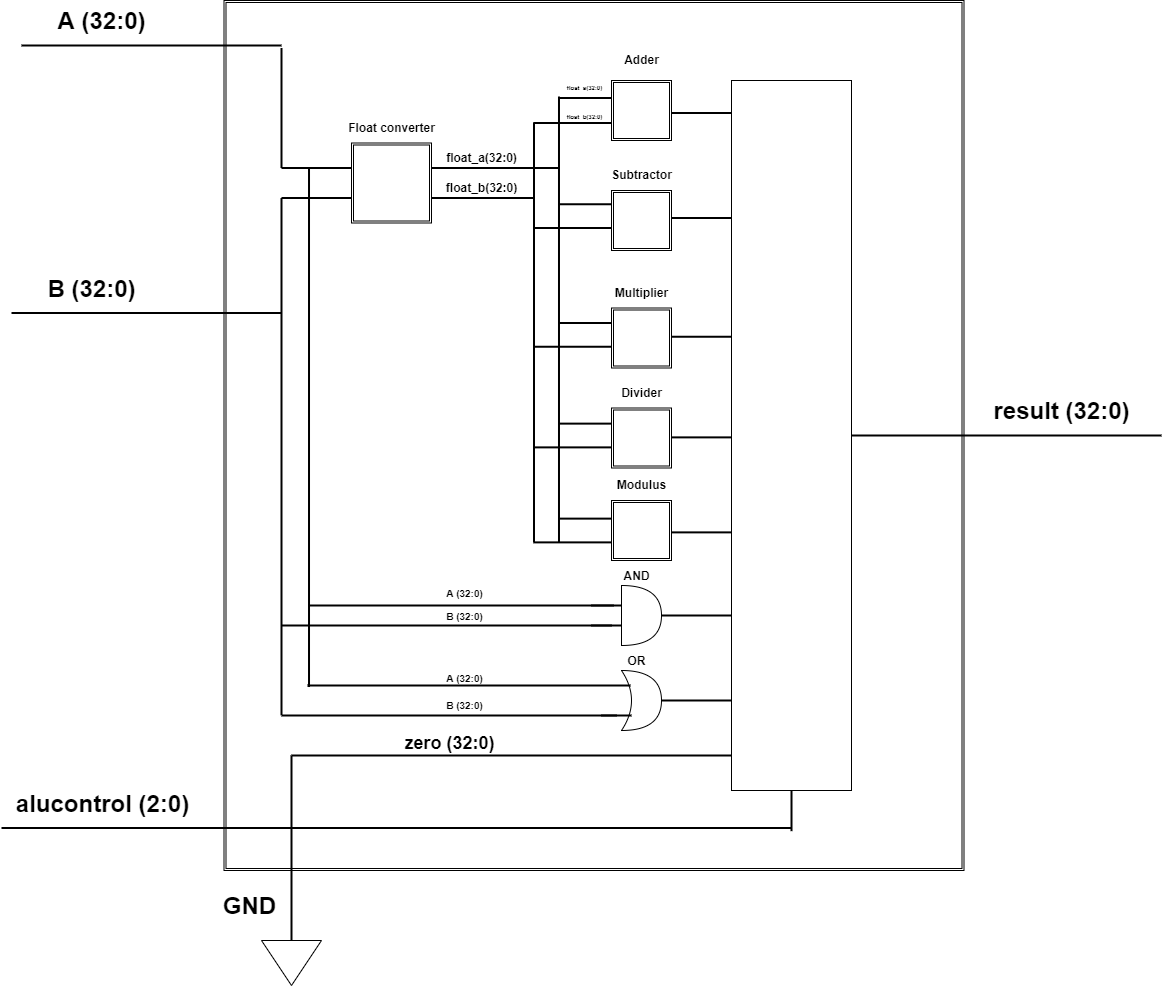

The diagram above was exported from draw.io. Its source (the exported page's mxGraphModel, read from the mxfile embedded in the PNG):
<mxGraphModel dx="2031" dy="1089" grid="1" gridSize="10" guides="1" tooltips="1" connect="1" arrows="1" fold="1" page="1" pageScale="1" pageWidth="850" pageHeight="1100" background="#ffffff" math="0" shadow="0">
  <root>
    <mxCell id="0" />
    <mxCell id="1" parent="0" />
    <mxCell id="M37Ea24Q0ZiQS8y7wtIs-2" value="" style="shape=ext;double=1;rounded=0;whiteSpace=wrap;html=1;" vertex="1" parent="1">
      <mxGeometry x="272.5" y="270" width="740" height="870" as="geometry" />
    </mxCell>
    <mxCell id="M37Ea24Q0ZiQS8y7wtIs-3" value="" style="line;strokeWidth=2;html=1;" vertex="1" parent="1">
      <mxGeometry x="70" y="310" width="260" height="10" as="geometry" />
    </mxCell>
    <mxCell id="M37Ea24Q0ZiQS8y7wtIs-4" value="" style="line;strokeWidth=2;html=1;" vertex="1" parent="1">
      <mxGeometry x="60" y="577.5" width="270" height="10" as="geometry" />
    </mxCell>
    <mxCell id="M37Ea24Q0ZiQS8y7wtIs-5" value="" style="line;strokeWidth=2;html=1;" vertex="1" parent="1">
      <mxGeometry x="50" y="1092.5" width="790" height="10" as="geometry" />
    </mxCell>
    <mxCell id="M37Ea24Q0ZiQS8y7wtIs-6" value="A (32:0)" style="text;strokeColor=none;fillColor=none;html=1;fontSize=24;fontStyle=1;verticalAlign=middle;align=center;" vertex="1" parent="1">
      <mxGeometry x="100" y="270" width="100" height="40" as="geometry" />
    </mxCell>
    <mxCell id="M37Ea24Q0ZiQS8y7wtIs-7" value="B (32:0)" style="text;strokeColor=none;fillColor=none;html=1;fontSize=24;fontStyle=1;verticalAlign=middle;align=center;" vertex="1" parent="1">
      <mxGeometry x="90" y="537.5" width="100" height="40" as="geometry" />
    </mxCell>
    <mxCell id="M37Ea24Q0ZiQS8y7wtIs-8" value="alucontrol (2:0)" style="text;strokeColor=none;fillColor=none;html=1;fontSize=24;fontStyle=1;verticalAlign=middle;align=center;" vertex="1" parent="1">
      <mxGeometry x="101.25" y="1052.5" width="100" height="40" as="geometry" />
    </mxCell>
    <mxCell id="M37Ea24Q0ZiQS8y7wtIs-9" value="" style="line;strokeWidth=2;html=1;" vertex="1" parent="1">
      <mxGeometry x="900" y="700" width="310" height="10" as="geometry" />
    </mxCell>
    <mxCell id="M37Ea24Q0ZiQS8y7wtIs-10" value="result (32:0)" style="text;strokeColor=none;fillColor=none;html=1;fontSize=24;fontStyle=1;verticalAlign=middle;align=center;" vertex="1" parent="1">
      <mxGeometry x="1060" y="660" width="100" height="40" as="geometry" />
    </mxCell>
    <mxCell id="M37Ea24Q0ZiQS8y7wtIs-16" value="&lt;font style=&quot;font-size: 18px&quot;&gt;zero (32:0)&lt;/font&gt;" style="text;strokeColor=none;fillColor=none;html=1;fontSize=24;fontStyle=1;verticalAlign=middle;align=center;" vertex="1" parent="1">
      <mxGeometry x="447.5" y="990" width="100" height="40" as="geometry" />
    </mxCell>
    <mxCell id="M37Ea24Q0ZiQS8y7wtIs-17" value="GND" style="text;strokeColor=none;fillColor=none;html=1;fontSize=24;fontStyle=1;verticalAlign=middle;align=center;" vertex="1" parent="1">
      <mxGeometry x="272.5" y="1160" width="50" height="30" as="geometry" />
    </mxCell>
    <mxCell id="M37Ea24Q0ZiQS8y7wtIs-18" value="" style="shape=ext;double=1;whiteSpace=wrap;html=1;aspect=fixed;" vertex="1" parent="1">
      <mxGeometry x="400" y="412.5" width="80" height="80" as="geometry" />
    </mxCell>
    <mxCell id="M37Ea24Q0ZiQS8y7wtIs-19" value="&lt;font style=&quot;font-size: 12px&quot;&gt;Float converter&lt;/font&gt;" style="text;strokeColor=none;fillColor=none;html=1;fontSize=24;fontStyle=1;verticalAlign=middle;align=center;" vertex="1" parent="1">
      <mxGeometry x="390" y="372.5" width="100" height="40" as="geometry" />
    </mxCell>
    <mxCell id="M37Ea24Q0ZiQS8y7wtIs-20" value="" style="shape=ext;double=1;whiteSpace=wrap;html=1;aspect=fixed;" vertex="1" parent="1">
      <mxGeometry x="660" y="350" width="60" height="60" as="geometry" />
    </mxCell>
    <mxCell id="M37Ea24Q0ZiQS8y7wtIs-21" value="&lt;font style=&quot;font-size: 12px&quot;&gt;Adder&lt;/font&gt;" style="text;strokeColor=none;fillColor=none;html=1;fontSize=24;fontStyle=1;verticalAlign=middle;align=center;" vertex="1" parent="1">
      <mxGeometry x="650" y="310" width="80" height="30" as="geometry" />
    </mxCell>
    <mxCell id="M37Ea24Q0ZiQS8y7wtIs-22" value="" style="shape=ext;double=1;whiteSpace=wrap;html=1;aspect=fixed;" vertex="1" parent="1">
      <mxGeometry x="660" y="460" width="60" height="60" as="geometry" />
    </mxCell>
    <mxCell id="M37Ea24Q0ZiQS8y7wtIs-23" value="&lt;font style=&quot;font-size: 12px&quot;&gt;Subtractor&lt;/font&gt;" style="text;strokeColor=none;fillColor=none;html=1;fontSize=24;fontStyle=1;verticalAlign=middle;align=center;" vertex="1" parent="1">
      <mxGeometry x="640" y="420" width="100" height="40" as="geometry" />
    </mxCell>
    <mxCell id="M37Ea24Q0ZiQS8y7wtIs-24" value="" style="shape=ext;double=1;whiteSpace=wrap;html=1;aspect=fixed;" vertex="1" parent="1">
      <mxGeometry x="660" y="577.5" width="60" height="60" as="geometry" />
    </mxCell>
    <mxCell id="M37Ea24Q0ZiQS8y7wtIs-25" value="&lt;font style=&quot;font-size: 12px&quot;&gt;Multiplier&lt;/font&gt;" style="text;strokeColor=none;fillColor=none;html=1;fontSize=24;fontStyle=1;verticalAlign=middle;align=center;" vertex="1" parent="1">
      <mxGeometry x="640" y="537.5" width="100" height="40" as="geometry" />
    </mxCell>
    <mxCell id="M37Ea24Q0ZiQS8y7wtIs-26" value="" style="line;strokeWidth=2;html=1;" vertex="1" parent="1">
      <mxGeometry x="330" y="432.5" width="70" height="10" as="geometry" />
    </mxCell>
    <mxCell id="M37Ea24Q0ZiQS8y7wtIs-27" value="" style="line;strokeWidth=2;html=1;" vertex="1" parent="1">
      <mxGeometry x="330" y="462.5" width="70" height="10" as="geometry" />
    </mxCell>
    <mxCell id="M37Ea24Q0ZiQS8y7wtIs-28" value="" style="line;strokeWidth=2;html=1;rotation=90;" vertex="1" parent="1">
      <mxGeometry x="270" y="372.5" width="120" height="10" as="geometry" />
    </mxCell>
    <mxCell id="M37Ea24Q0ZiQS8y7wtIs-30" value="" style="line;strokeWidth=2;html=1;rotation=90;" vertex="1" parent="1">
      <mxGeometry x="272.5" y="520" width="115" height="10" as="geometry" />
    </mxCell>
    <mxCell id="M37Ea24Q0ZiQS8y7wtIs-31" value="" style="line;strokeWidth=2;html=1;" vertex="1" parent="1">
      <mxGeometry x="480" y="432.5" width="128" height="10" as="geometry" />
    </mxCell>
    <mxCell id="M37Ea24Q0ZiQS8y7wtIs-32" value="" style="line;strokeWidth=2;html=1;" vertex="1" parent="1">
      <mxGeometry x="480" y="462.5" width="102" height="10" as="geometry" />
    </mxCell>
    <mxCell id="M37Ea24Q0ZiQS8y7wtIs-33" value="&lt;font style=&quot;font-size: 12px&quot;&gt;float_a(32:0)&lt;/font&gt;" style="text;strokeColor=none;fillColor=none;html=1;fontSize=24;fontStyle=1;verticalAlign=middle;align=center;" vertex="1" parent="1">
      <mxGeometry x="480" y="402.5" width="100" height="40" as="geometry" />
    </mxCell>
    <mxCell id="M37Ea24Q0ZiQS8y7wtIs-34" value="&lt;font style=&quot;font-size: 12px&quot;&gt;float_b(32:0)&lt;/font&gt;" style="text;strokeColor=none;fillColor=none;html=1;fontSize=24;fontStyle=1;verticalAlign=middle;align=center;" vertex="1" parent="1">
      <mxGeometry x="480" y="436.25" width="100" height="32.5" as="geometry" />
    </mxCell>
    <mxCell id="M37Ea24Q0ZiQS8y7wtIs-36" value="" style="rounded=0;whiteSpace=wrap;html=1;" vertex="1" parent="1">
      <mxGeometry x="780" y="350" width="120" height="710" as="geometry" />
    </mxCell>
    <mxCell id="M37Ea24Q0ZiQS8y7wtIs-45" value="" style="shape=or;whiteSpace=wrap;html=1;" vertex="1" parent="1">
      <mxGeometry x="670" y="855" width="40" height="60" as="geometry" />
    </mxCell>
    <mxCell id="M37Ea24Q0ZiQS8y7wtIs-46" value="" style="shape=xor;whiteSpace=wrap;html=1;" vertex="1" parent="1">
      <mxGeometry x="670" y="940" width="40" height="60" as="geometry" />
    </mxCell>
    <mxCell id="M37Ea24Q0ZiQS8y7wtIs-47" value="" style="shape=ext;double=1;whiteSpace=wrap;html=1;aspect=fixed;" vertex="1" parent="1">
      <mxGeometry x="660" y="677.5" width="60" height="60" as="geometry" />
    </mxCell>
    <mxCell id="M37Ea24Q0ZiQS8y7wtIs-48" value="&lt;font style=&quot;font-size: 12px&quot;&gt;Divider&lt;/font&gt;" style="text;strokeColor=none;fillColor=none;html=1;fontSize=24;fontStyle=1;verticalAlign=middle;align=center;" vertex="1" parent="1">
      <mxGeometry x="640" y="637.5" width="100" height="40" as="geometry" />
    </mxCell>
    <mxCell id="M37Ea24Q0ZiQS8y7wtIs-50" value="" style="shape=ext;double=1;whiteSpace=wrap;html=1;aspect=fixed;" vertex="1" parent="1">
      <mxGeometry x="660" y="770" width="60" height="60" as="geometry" />
    </mxCell>
    <mxCell id="M37Ea24Q0ZiQS8y7wtIs-51" value="&lt;font style=&quot;font-size: 12px&quot;&gt;Modulus&lt;/font&gt;" style="text;strokeColor=none;fillColor=none;html=1;fontSize=24;fontStyle=1;verticalAlign=middle;align=center;" vertex="1" parent="1">
      <mxGeometry x="640" y="730" width="100" height="40" as="geometry" />
    </mxCell>
    <mxCell id="M37Ea24Q0ZiQS8y7wtIs-52" value="" style="line;strokeWidth=2;html=1;" vertex="1" parent="1">
      <mxGeometry x="340" y="1020" width="440" height="10" as="geometry" />
    </mxCell>
    <mxCell id="M37Ea24Q0ZiQS8y7wtIs-54" value="" style="line;strokeWidth=2;html=1;rotation=90;" vertex="1" parent="1">
      <mxGeometry x="243.75" y="1116.25" width="192.5" height="10" as="geometry" />
    </mxCell>
    <mxCell id="M37Ea24Q0ZiQS8y7wtIs-55" value="" style="line;strokeWidth=2;html=1;" vertex="1" parent="1">
      <mxGeometry x="640" y="870" width="30" height="10" as="geometry" />
    </mxCell>
    <mxCell id="M37Ea24Q0ZiQS8y7wtIs-56" value="" style="line;strokeWidth=2;html=1;" vertex="1" parent="1">
      <mxGeometry x="640" y="890" width="30" height="10" as="geometry" />
    </mxCell>
    <mxCell id="M37Ea24Q0ZiQS8y7wtIs-58" value="" style="line;strokeWidth=2;html=1;" vertex="1" parent="1">
      <mxGeometry x="650" y="980" width="30" height="10" as="geometry" />
    </mxCell>
    <mxCell id="M37Ea24Q0ZiQS8y7wtIs-59" value="" style="line;strokeWidth=2;html=1;rotation=90;" vertex="1" parent="1">
      <mxGeometry x="372.5" y="597" width="420" height="10" as="geometry" />
    </mxCell>
    <mxCell id="M37Ea24Q0ZiQS8y7wtIs-60" value="" style="line;strokeWidth=2;html=1;rotation=90;" vertex="1" parent="1">
      <mxGeometry x="384.37" y="584.13" width="446.25" height="10" as="geometry" />
    </mxCell>
    <mxCell id="M37Ea24Q0ZiQS8y7wtIs-61" value="" style="line;strokeWidth=2;html=1;" vertex="1" parent="1">
      <mxGeometry x="607" y="362.5" width="53" height="10" as="geometry" />
    </mxCell>
    <mxCell id="M37Ea24Q0ZiQS8y7wtIs-62" value="" style="line;strokeWidth=2;html=1;" vertex="1" parent="1">
      <mxGeometry x="582" y="387.5" width="78" height="10" as="geometry" />
    </mxCell>
    <mxCell id="M37Ea24Q0ZiQS8y7wtIs-65" value="" style="line;strokeWidth=2;html=1;" vertex="1" parent="1">
      <mxGeometry x="607" y="468.75" width="53" height="10" as="geometry" />
    </mxCell>
    <mxCell id="M37Ea24Q0ZiQS8y7wtIs-66" value="" style="line;strokeWidth=2;html=1;" vertex="1" parent="1">
      <mxGeometry x="582" y="492.5" width="78" height="10" as="geometry" />
    </mxCell>
    <mxCell id="M37Ea24Q0ZiQS8y7wtIs-67" value="" style="line;strokeWidth=2;html=1;" vertex="1" parent="1">
      <mxGeometry x="607" y="587.5" width="53" height="10" as="geometry" />
    </mxCell>
    <mxCell id="M37Ea24Q0ZiQS8y7wtIs-68" value="" style="line;strokeWidth=2;html=1;" vertex="1" parent="1">
      <mxGeometry x="582" y="611.25" width="78" height="10" as="geometry" />
    </mxCell>
    <mxCell id="M37Ea24Q0ZiQS8y7wtIs-69" value="" style="line;strokeWidth=2;html=1;" vertex="1" parent="1">
      <mxGeometry x="607" y="688.13" width="53" height="10" as="geometry" />
    </mxCell>
    <mxCell id="M37Ea24Q0ZiQS8y7wtIs-70" value="" style="line;strokeWidth=2;html=1;" vertex="1" parent="1">
      <mxGeometry x="582" y="711.88" width="78" height="10" as="geometry" />
    </mxCell>
    <mxCell id="M37Ea24Q0ZiQS8y7wtIs-71" value="" style="line;strokeWidth=2;html=1;" vertex="1" parent="1">
      <mxGeometry x="607" y="783.13" width="53" height="10" as="geometry" />
    </mxCell>
    <mxCell id="M37Ea24Q0ZiQS8y7wtIs-72" value="" style="line;strokeWidth=2;html=1;" vertex="1" parent="1">
      <mxGeometry x="582" y="806.88" width="78" height="10" as="geometry" />
    </mxCell>
    <mxCell id="M37Ea24Q0ZiQS8y7wtIs-75" value="" style="line;strokeWidth=2;html=1;rotation=-90;" vertex="1" parent="1">
      <mxGeometry x="819.69" y="1075.32" width="40.63" height="10" as="geometry" />
    </mxCell>
    <mxCell id="M37Ea24Q0ZiQS8y7wtIs-76" value="" style="line;strokeWidth=2;html=1;" vertex="1" parent="1">
      <mxGeometry x="330" y="890" width="330" height="10" as="geometry" />
    </mxCell>
    <mxCell id="M37Ea24Q0ZiQS8y7wtIs-77" value="" style="line;strokeWidth=2;html=1;" vertex="1" parent="1">
      <mxGeometry x="330" y="980" width="335" height="10" as="geometry" />
    </mxCell>
    <mxCell id="M37Ea24Q0ZiQS8y7wtIs-78" value="" style="line;strokeWidth=2;html=1;rotation=-90;" vertex="1" parent="1">
      <mxGeometry x="128.91" y="778.6" width="402.19" height="10" as="geometry" />
    </mxCell>
    <mxCell id="M37Ea24Q0ZiQS8y7wtIs-79" value="" style="line;strokeWidth=2;html=1;rotation=90;" vertex="1" parent="1">
      <mxGeometry x="97.52" y="691.52" width="519.98" height="10" as="geometry" />
    </mxCell>
    <mxCell id="M37Ea24Q0ZiQS8y7wtIs-80" value="" style="line;strokeWidth=2;html=1;" vertex="1" parent="1">
      <mxGeometry x="356" y="950" width="323" height="10" as="geometry" />
    </mxCell>
    <mxCell id="M37Ea24Q0ZiQS8y7wtIs-82" value="" style="line;strokeWidth=2;html=1;" vertex="1" parent="1">
      <mxGeometry x="357" y="870" width="305" height="10" as="geometry" />
    </mxCell>
    <mxCell id="M37Ea24Q0ZiQS8y7wtIs-85" value="" style="line;strokeWidth=2;html=1;" vertex="1" parent="1">
      <mxGeometry x="720" y="377.5" width="60" height="10" as="geometry" />
    </mxCell>
    <mxCell id="M37Ea24Q0ZiQS8y7wtIs-86" value="" style="line;strokeWidth=2;html=1;" vertex="1" parent="1">
      <mxGeometry x="720" y="482.5" width="60" height="10" as="geometry" />
    </mxCell>
    <mxCell id="M37Ea24Q0ZiQS8y7wtIs-87" value="" style="line;strokeWidth=2;html=1;" vertex="1" parent="1">
      <mxGeometry x="720" y="601.25" width="60" height="10" as="geometry" />
    </mxCell>
    <mxCell id="M37Ea24Q0ZiQS8y7wtIs-88" value="" style="line;strokeWidth=2;html=1;" vertex="1" parent="1">
      <mxGeometry x="720" y="701.88" width="60" height="10" as="geometry" />
    </mxCell>
    <mxCell id="M37Ea24Q0ZiQS8y7wtIs-89" value="" style="line;strokeWidth=2;html=1;" vertex="1" parent="1">
      <mxGeometry x="720" y="796.88" width="60" height="10" as="geometry" />
    </mxCell>
    <mxCell id="M37Ea24Q0ZiQS8y7wtIs-90" value="" style="line;strokeWidth=2;html=1;" vertex="1" parent="1">
      <mxGeometry x="710" y="880" width="70" height="10" as="geometry" />
    </mxCell>
    <mxCell id="M37Ea24Q0ZiQS8y7wtIs-91" value="" style="line;strokeWidth=2;html=1;" vertex="1" parent="1">
      <mxGeometry x="710" y="965" width="70" height="10" as="geometry" />
    </mxCell>
    <mxCell id="M37Ea24Q0ZiQS8y7wtIs-92" value="&lt;font style=&quot;font-size: 10px&quot;&gt;A (32:0)&lt;/font&gt;" style="text;strokeColor=none;fillColor=none;html=1;fontSize=24;fontStyle=1;verticalAlign=middle;align=center;" vertex="1" parent="1">
      <mxGeometry x="490" y="855" width="45" height="6.88" as="geometry" />
    </mxCell>
    <mxCell id="M37Ea24Q0ZiQS8y7wtIs-94" value="&lt;font style=&quot;font-size: 10px&quot;&gt;A (32:0)&lt;/font&gt;" style="text;strokeColor=none;fillColor=none;html=1;fontSize=24;fontStyle=1;verticalAlign=middle;align=center;" vertex="1" parent="1">
      <mxGeometry x="490" y="940" width="45" height="6.88" as="geometry" />
    </mxCell>
    <mxCell id="M37Ea24Q0ZiQS8y7wtIs-95" value="&lt;font style=&quot;font-size: 10px&quot;&gt;B (32:0)&lt;/font&gt;" style="text;strokeColor=none;fillColor=none;html=1;fontSize=24;fontStyle=1;verticalAlign=middle;align=center;" vertex="1" parent="1">
      <mxGeometry x="490" y="878" width="45" height="6.88" as="geometry" />
    </mxCell>
    <mxCell id="M37Ea24Q0ZiQS8y7wtIs-96" value="&lt;font style=&quot;font-size: 10px&quot;&gt;B (32:0)&lt;/font&gt;" style="text;strokeColor=none;fillColor=none;html=1;fontSize=24;fontStyle=1;verticalAlign=middle;align=center;" vertex="1" parent="1">
      <mxGeometry x="490" y="966.56" width="45" height="6.88" as="geometry" />
    </mxCell>
    <mxCell id="M37Ea24Q0ZiQS8y7wtIs-97" value="&lt;font style=&quot;font-size: 6px&quot;&gt;float_a(32:0)&lt;/font&gt;" style="text;strokeColor=none;fillColor=none;html=1;fontSize=24;fontStyle=1;verticalAlign=middle;align=center;" vertex="1" parent="1">
      <mxGeometry x="612.5" y="340" width="40" height="22.5" as="geometry" />
    </mxCell>
    <mxCell id="M37Ea24Q0ZiQS8y7wtIs-98" value="&lt;font style=&quot;font-size: 6px&quot;&gt;float_b(32:0)&lt;/font&gt;" style="text;strokeColor=none;fillColor=none;html=1;fontSize=24;fontStyle=1;verticalAlign=middle;align=center;" vertex="1" parent="1">
      <mxGeometry x="610" y="374.06" width="45" height="11.88" as="geometry" />
    </mxCell>
    <mxCell id="M37Ea24Q0ZiQS8y7wtIs-99" value="&lt;font style=&quot;font-size: 12px&quot;&gt;AND&lt;/font&gt;" style="text;strokeColor=none;fillColor=none;html=1;fontSize=24;fontStyle=1;verticalAlign=middle;align=center;" vertex="1" parent="1">
      <mxGeometry x="650" y="830" width="70" height="21.88" as="geometry" />
    </mxCell>
    <mxCell id="M37Ea24Q0ZiQS8y7wtIs-100" value="&lt;font style=&quot;font-size: 12px&quot;&gt;OR&lt;/font&gt;" style="text;strokeColor=none;fillColor=none;html=1;fontSize=24;fontStyle=1;verticalAlign=middle;align=center;" vertex="1" parent="1">
      <mxGeometry x="650" y="915" width="70" height="21.88" as="geometry" />
    </mxCell>
    <mxCell id="M37Ea24Q0ZiQS8y7wtIs-101" value="" style="triangle;whiteSpace=wrap;html=1;rotation=90;" vertex="1" parent="1">
      <mxGeometry x="317.5" y="1202.5" width="45" height="60" as="geometry" />
    </mxCell>
  </root>
</mxGraphModel>